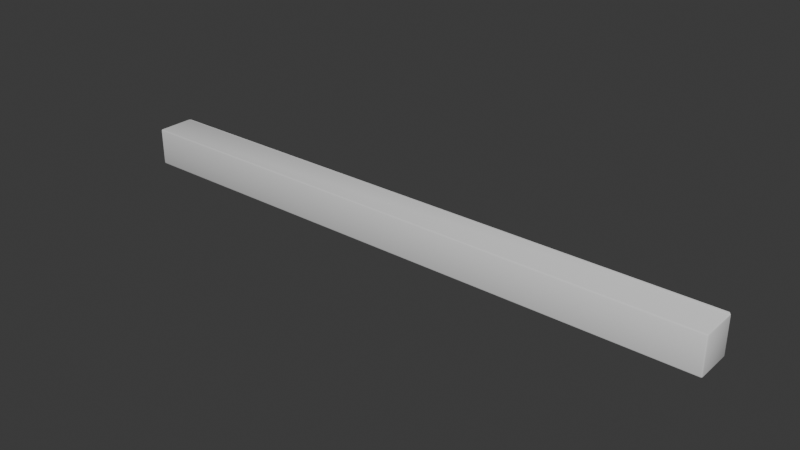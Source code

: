 # Source: Beam_Long.blend  (saved by Blender 5.1.30; exported with 4.5.12 LTS)
import bpy
from mathutils import Matrix  # noqa: F401  (used for matrix-valued properties, if any)

bpy.ops.wm.read_factory_settings(use_empty=True)
scene = bpy.context.scene
scene.name = 'Scene'

# ---- collections
col_export = bpy.data.collections.new('Export'); scene.collection.children.link(col_export)

# ---- materials (node trees are filled in below, after node groups)
mat_material = bpy.data.materials.new('Material')
mat_material.alpha_threshold = 0.0
mat_material.use_backface_culling_lightprobe_volume = False
mat_material.roughness = 0.5
mat_material.line_color = (0.0, 0.0, 0.0, 1.0)

# ---- node groups
ng_smooth_by_angle = bpy.data.node_groups.new('Smooth by Angle', 'GeometryNodeTree')
_s = ng_smooth_by_angle.interface.new_socket(name='Mesh', in_out='OUTPUT', socket_type='NodeSocketGeometry')
_s = ng_smooth_by_angle.interface.new_socket(name='Mesh', in_out='INPUT', socket_type='NodeSocketGeometry')
_s = ng_smooth_by_angle.interface.new_socket(name='Angle', in_out='INPUT', socket_type='NodeSocketFloat')
_s.subtype = 'ANGLE'
_s.default_value = 0.5236
_s.min_value = 0.0
_s.max_value = 3.142
_s.description = 'Maximum face angle for smooth edges'
_s = ng_smooth_by_angle.interface.new_socket(name='Ignore Sharpness', in_out='INPUT', socket_type='NodeSocketBool')
_s.force_non_field = True
ng_smooth_by_angle.is_modifier = True
_N = ng_smooth_by_angle.nodes; _L = ng_smooth_by_angle.links
n0 = _N.new('GeometryNodeSetShadeSmooth'); n0.name = 'Set Shade Smooth'; n0.location = (120, -80)
n0.domain = 'EDGE'
n1 = _N.new('GeometryNodeSetShadeSmooth'); n1.name = 'Set Shade Smooth.001'; n1.location = (300, -80)
n2 = _N.new('NodeGroupOutput'); n2.name = 'Group Output'; n2.location = (480, -80)
n3 = _N.new('GeometryNodeInputMeshEdgeAngle'); n3.name = 'Edge Angle'; n3.location = (-440, -240)
n4 = _N.new('NodeGroupInput'); n4.name = 'Group Input'; n4.location = (-80, -80)
n5 = _N.new('GeometryNodeInputEdgeSmooth'); n5.name = 'Is Edge Smooth'; n5.location = (-260, -120)
n6 = _N.new('GeometryNodeInputShadeSmooth'); n6.name = 'Is Shade Smooth'; n6.location = (-440, -397)
n7 = _N.new('FunctionNodeCompare'); n7.name = 'Compare'; n7.location = (-260, -260)
n7.operation = 'LESS_EQUAL'
n7.inputs[6].default_value = (0.0, 0.0, 0.0, 0.0)
n7.inputs[7].default_value = (0.0, 0.0, 0.0, 0.0)
n8 = _N.new('FunctionNodeBooleanMath'); n8.name = 'Boolean Math.001'; n8.location = (-80, -260)
n9 = _N.new('NodeGroupInput'); n9.name = 'Group Input.001'; n9.location = (-440, -329)
n10 = _N.new('NodeGroupInput'); n10.name = 'Group Input.002'; n10.location = (-259, -189)
n11 = _N.new('FunctionNodeBooleanMath'); n11.name = 'Boolean Math'; n11.location = (-80, -149)
n11.operation = 'OR'
n12 = _N.new('FunctionNodeBooleanMath'); n12.name = 'Boolean Math.002'; n12.location = (-260, -380)
n12.operation = 'OR'
n13 = _N.new('NodeGroupInput'); n13.name = 'Group Input.003'; n13.location = (-440, -460)
_L.new(n3.outputs[0], n7.inputs[0])
_L.new(n1.outputs[0], n2.inputs[0])
_L.new(n9.outputs[1], n7.inputs[1])
_L.new(n7.outputs[0], n8.inputs[0])
_L.new(n4.outputs[0], n0.inputs[0])
_L.new(n0.outputs[0], n1.inputs[0])
_L.new(n8.outputs[0], n0.inputs[2])
_L.new(n10.outputs[2], n11.inputs[1])
_L.new(n5.outputs[0], n11.inputs[0])
_L.new(n11.outputs[0], n0.inputs[1])
_L.new(n13.outputs[2], n12.inputs[1])
_L.new(n6.outputs[0], n12.inputs[0])
_L.new(n12.outputs[0], n8.inputs[1])
n2.is_active_output = True

# ---- material node trees
mat_material.use_nodes = True; mat_material.node_tree.nodes.clear()
_N = mat_material.node_tree.nodes; _L = mat_material.node_tree.links
n0 = _N.new('ShaderNodeOutputMaterial'); n0.name = 'Material Output'; n0.location = (200, 100)
n1 = _N.new('ShaderNodeBsdfPrincipled'); n1.name = 'Principled BSDF'; n1.location = (-200, 100)
_L.new(n1.outputs[0], n0.inputs[0])
n0.is_active_output = True

# ---- world
world_world = bpy.data.worlds.new('World'); scene.world = world_world
world_world.use_nodes = True; world_world.node_tree.nodes.clear()
_N = world_world.node_tree.nodes; _L = world_world.node_tree.links
n0 = _N.new('ShaderNodeOutputWorld'); n0.name = 'World Output'; n0.location = (200, 100)
n1 = _N.new('ShaderNodeBackground'); n1.name = 'Background'; n1.location = (-200, 100)
n1.inputs[0].default_value = (0.05088, 0.05088, 0.05088, 1.0)
_L.new(n1.outputs[0], n0.inputs[0])
n0.is_active_output = True
world_world.color = (0.05088, 0.05088, 0.05088)
world_world.sun_shadow_jitter_overblur = 0.0

# ---- meshes
me_sm_beam_long_mesh = bpy.data.meshes.new('SM_Beam_Long_Mesh')
me_sm_beam_long_mesh.from_pydata([(1.99, 0.125, 0.115), (1.99, 0.115, 0.125), (2.0, 0.115, 0.115), (1.99, 0.1221, 0.1321), (1.996, 0.1208, 0.1208), (1.997, 0.115, 0.1221), (1.997, 0.1221, 0.115), (1.99, 0.115, -0.125), (1.99, 0.125, -0.115), (2.0, 0.115, -0.115), (1.99, 0.1221, -0.1221), (1.996, 0.1208, -0.1208), (1.997, 0.1221, -0.115), (1.997, 0.115, -0.1221), (2.0, -0.115, 0.115), (1.99, -0.115, 0.125), (1.99, -0.125, 0.115), (1.997, -0.115, 0.1221), (1.996, -0.1208, 0.1208), (1.99, -0.1221, 0.1221), (1.997, -0.1221, 0.115), (2.0, -0.115, -0.115), (1.99, -0.125, -0.115), (1.99, -0.115, -0.125), (1.997, -0.1221, -0.115), (1.996, -0.1208, -0.1208), (1.99, -0.1221, -0.1221), (1.997, -0.115, -0.1221), (-1.99, 0.125, 0.115), (-2.0, 0.115, 0.115), (-1.99, 0.115, 0.125), (-1.997, 0.1221, 0.115), (-1.996, 0.1208, 0.1208), (-1.997, 0.115, 0.1221), (-1.985, 0.1271, 0.1221), (-2.0, 0.115, -0.115), (-1.99, 0.125, -0.115), (-1.99, 0.115, -0.125), (-1.997, 0.1221, -0.115), (-1.996, 0.1208, -0.1208), (-1.99, 0.1221, -0.1221), (-1.997, 0.115, -0.1221), (-2.0, -0.115, 0.115), (-1.99, -0.125, 0.115), (-1.99, -0.115, 0.125), (-1.997, -0.1221, 0.115), (-1.996, -0.1208, 0.1208), (-1.99, -0.1221, 0.1221), (-1.997, -0.115, 0.1221), (-1.99, -0.115, -0.125), (-1.99, -0.125, -0.115), (-2.0, -0.115, -0.115), (-1.99, -0.1221, -0.1221), (-1.996, -0.1208, -0.1208), (-1.997, -0.1221, -0.115), (-1.997, -0.115, -0.1221)], [], [(0, 3, 4, 6), (1, 5, 4, 3), (2, 6, 4, 5), (7, 10, 11, 13), (8, 12, 11, 10), (9, 13, 11, 12), (14, 17, 18, 20), (15, 19, 18, 17), (16, 20, 18, 19), (21, 24, 25, 27), (22, 26, 25, 24), (23, 27, 25, 26), (28, 31, 32, 34), (29, 33, 32, 31), (30, 34, 32, 33), (35, 38, 39, 41), (36, 40, 39, 38), (37, 41, 39, 40), (42, 45, 46, 48), (43, 47, 46, 45), (44, 48, 46, 47), (49, 52, 53, 55), (50, 54, 53, 52), (51, 55, 53, 54), (37, 49, 55, 41), (41, 55, 51, 35), (7, 37, 40, 10), (10, 40, 36, 8), (2, 9, 12, 6), (6, 12, 8, 0), (50, 43, 45, 54), (54, 45, 42, 51), (16, 22, 24, 20), (20, 24, 21, 14), (28, 36, 38, 31), (31, 38, 35, 29), (15, 44, 47, 19), (19, 47, 43, 16), (1, 15, 17, 5), (5, 17, 14, 2), (49, 23, 26, 52), (52, 26, 22, 50), (44, 30, 33, 48), (48, 33, 29, 42), (30, 1, 3, 34), (34, 3, 0, 28), (23, 7, 13, 27), (27, 13, 9, 21), (36, 28, 0, 8), (9, 2, 14, 21), (1, 30, 44, 15), (37, 7, 23, 49), (22, 16, 43, 50), (51, 42, 29, 35)])
me_sm_beam_long_mesh.polygons.foreach_set('use_smooth', [True] * 54)
_uv = me_sm_beam_long_mesh.uv_layers.new(name='UVMap')
_uv.uv.foreach_set('vector', [0.615, 0.4994, 0.6253, 0.4997, 0.6236, 0.5013, 0.615, 0.5, 0.6256, 0.51, 0.625, 0.51, 0.6236, 0.5013, 0.6253, 0.4997, 0.615, 0.51, 0.615, 0.5, 0.6236, 0.5013, 0.625, 0.51, 0.3744, 0.51, 0.3747, 0.4997, 0.3763, 0.5014, 0.375, 0.51, 0.385, 0.4994, 0.385, 0.5, 0.3763, 0.5014, 0.3747, 0.4997, 0.385, 0.51, 0.375, 0.51, 0.3763, 0.5014, 0.385, 0.5, 0.615, 0.74, 0.625, 0.74, 0.6237, 0.7486, 0.615, 0.75, 0.6256, 0.74, 0.6253, 0.7503, 0.6237, 0.7486, 0.625, 0.74, 0.615, 0.7506, 0.615, 0.75, 0.6237, 0.7486, 0.6253, 0.7503, 0.385, 0.74, 0.385, 0.75, 0.3764, 0.7487, 0.375, 0.74, 0.385, 0.7506, 0.3747, 0.7503, 0.3764, 0.7487, 0.385, 0.75, 0.3744, 0.74, 0.375, 0.74, 0.3764, 0.7487, 0.3747, 0.7503, 0.615, 0.2506, 0.615, 0.25, 0.6229, 0.2479, 0.625, 0.2506, 0.615, 0.24, 0.625, 0.24, 0.6229, 0.2479, 0.615, 0.25, 0.8744, 0.51, 0.8744, 0.5, 0.8747, 0.5, 0.875, 0.51, 0.385, 0.24, 0.385, 0.25, 0.3771, 0.2501, 0.375, 0.24, 0.385, 0.2506, 0.375, 0.2506, 0.3771, 0.2501, 0.385, 0.25, 0.1256, 0.51, 0.125, 0.51, 0.125, 0.5042, 0.1256, 0.5, 0.615, 0.01, 0.615, 0.0, 0.6208, 0.0, 0.625, 0.01, 0.615, 0.9994, 0.625, 0.9994, 0.625, 0.9997, 0.615, 1.0, 0.8744, 0.74, 0.875, 0.74, 0.875, 0.7458, 0.8744, 0.75, 0.1256, 0.74, 0.1256, 0.75, 0.1253, 0.75, 0.125, 0.74, 0.385, 0.9994, 0.385, 1.0, 0.3792, 1.0, 0.375, 0.9994, 0.385, 0.01, 0.375, 0.01, 0.375, 0.004226, 0.385, 0.0, 0.1256, 0.51, 0.1256, 0.74, 0.125, 0.74, 0.125, 0.51, 0.375, 0.24, 0.375, 0.01, 0.385, 0.01, 0.385, 0.24, 0.3744, 0.51, 0.1256, 0.51, 0.1256, 0.5, 0.3747, 0.4997, 0.3747, 0.4997, 0.375, 0.2506, 0.385, 0.2506, 0.385, 0.4994, 0.615, 0.51, 0.385, 0.51, 0.385, 0.5, 0.615, 0.5, 0.615, 0.5, 0.385, 0.5, 0.385, 0.4994, 0.615, 0.4994, 0.385, 0.9994, 0.615, 0.9994, 0.615, 1.0, 0.385, 1.0, 0.385, 0.0, 0.615, 0.0, 0.615, 0.01, 0.385, 0.01, 0.615, 0.7506, 0.385, 0.7506, 0.385, 0.75, 0.615, 0.75, 0.615, 0.75, 0.385, 0.75, 0.385, 0.74, 0.615, 0.74, 0.615, 0.2506, 0.385, 0.2506, 0.385, 0.25, 0.615, 0.25, 0.615, 0.25, 0.385, 0.25, 0.385, 0.24, 0.615, 0.24, 0.6256, 0.74, 0.8744, 0.74, 0.8744, 0.75, 0.6253, 0.7503, 0.6253, 0.7503, 0.625, 0.9994, 0.615, 0.9994, 0.615, 0.7506, 0.6256, 0.51, 0.6256, 0.74, 0.625, 0.74, 0.625, 0.51, 0.625, 0.51, 0.625, 0.74, 0.615, 0.74, 0.615, 0.51, 0.1256, 0.74, 0.3744, 0.74, 0.3747, 0.7503, 0.1256, 0.75, 0.375, 0.9994, 0.3747, 0.7503, 0.385, 0.7506, 0.385, 0.9994, 0.8744, 0.74, 0.8744, 0.51, 0.875, 0.51, 0.875, 0.74, 0.625, 0.01, 0.625, 0.24, 0.615, 0.24, 0.615, 0.01, 0.8744, 0.51, 0.6256, 0.51, 0.6253, 0.4997, 0.8744, 0.5, 0.625, 0.2506, 0.6253, 0.4997, 0.615, 0.4994, 0.615, 0.2506, 0.3744, 0.74, 0.3744, 0.51, 0.375, 0.51, 0.375, 0.74, 0.375, 0.74, 0.375, 0.51, 0.385, 0.51, 0.385, 0.74, 0.385, 0.2506, 0.615, 0.2506, 0.615, 0.4994, 0.385, 0.4994, 0.385, 0.51, 0.615, 0.51, 0.615, 0.74, 0.385, 0.74, 0.6256, 0.51, 0.8744, 0.51, 0.8744, 0.74, 0.6256, 0.74, 0.1256, 0.51, 0.3744, 0.51, 0.3744, 0.74, 0.1256, 0.74, 0.385, 0.7506, 0.615, 0.7506, 0.615, 0.9994, 0.385, 0.9994, 0.385, 0.01, 0.615, 0.01, 0.615, 0.24, 0.385, 0.24])
me_sm_beam_long_mesh.materials.append(mat_material)
me_sm_beam_long_mesh.use_mirror_vertex_groups = False
me_sm_beam_long_mesh.update()

# ---- objects
ob_sm_beam_long = bpy.data.objects.new('SM_Beam_Long', me_sm_beam_long_mesh)

# ---- transforms, parenting, visibility, modifiers, constraints
ob_sm_beam_long.location = (0.0, 0.0, 0.0)
ob_sm_beam_long.lock_rotations_4d = False
ob_sm_beam_long.empty_display_type = 'ARROWS'
ob_sm_beam_long.lineart.crease_threshold = 0.0
_m = ob_sm_beam_long.modifiers.new('Smooth by Angle', 'NODES')
_m.node_group = ng_smooth_by_angle
_m.use_pin_to_last = True
_m.show_group_selector = False

# ---- collection membership
col_export.objects.link(ob_sm_beam_long)

# ---- scene / render settings (as saved in the file)
scene.frame_start = 1; scene.frame_end = 250; scene.frame_set(1)
scene.render.engine = 'BLENDER_EEVEE_NEXT'
scene.render.bake_bias = 0.0
scene.render.bake_samples = 0
scene.cycles.sampling_pattern = 'TABULATED_SOBOL'
scene.eevee.use_volume_custom_range = False
bpy.context.view_layer.update()

# ---- added for rendering (the .blend has no active camera and no usable light): camera, sun
cam_auto = bpy.data.cameras.new('AutoCamera')
cam_auto.lens = 50.0
cam_auto.sensor_width = 36.0
cam_auto.clip_end = 1000.0
ob_auto_camera = bpy.data.objects.new('AutoCamera', cam_auto)
scene.collection.objects.link(ob_auto_camera)
ob_auto_camera.location = (3.71586, -4.458, 2.97622)
ob_auto_camera.rotation_euler = (1.09748, -7.21219e-08, 0.694738)
scene.camera = ob_auto_camera
light_auto_sun = bpy.data.lights.new('AutoSun', 'SUN')
light_auto_sun.energy = 3.0
light_auto_sun.angle = 0.0523599
ob_auto_sun = bpy.data.objects.new('AutoSun', light_auto_sun)
scene.collection.objects.link(ob_auto_sun)
ob_auto_sun.rotation_euler = (0.872665, 0.174533, 0.523599)
bpy.context.view_layer.update()
